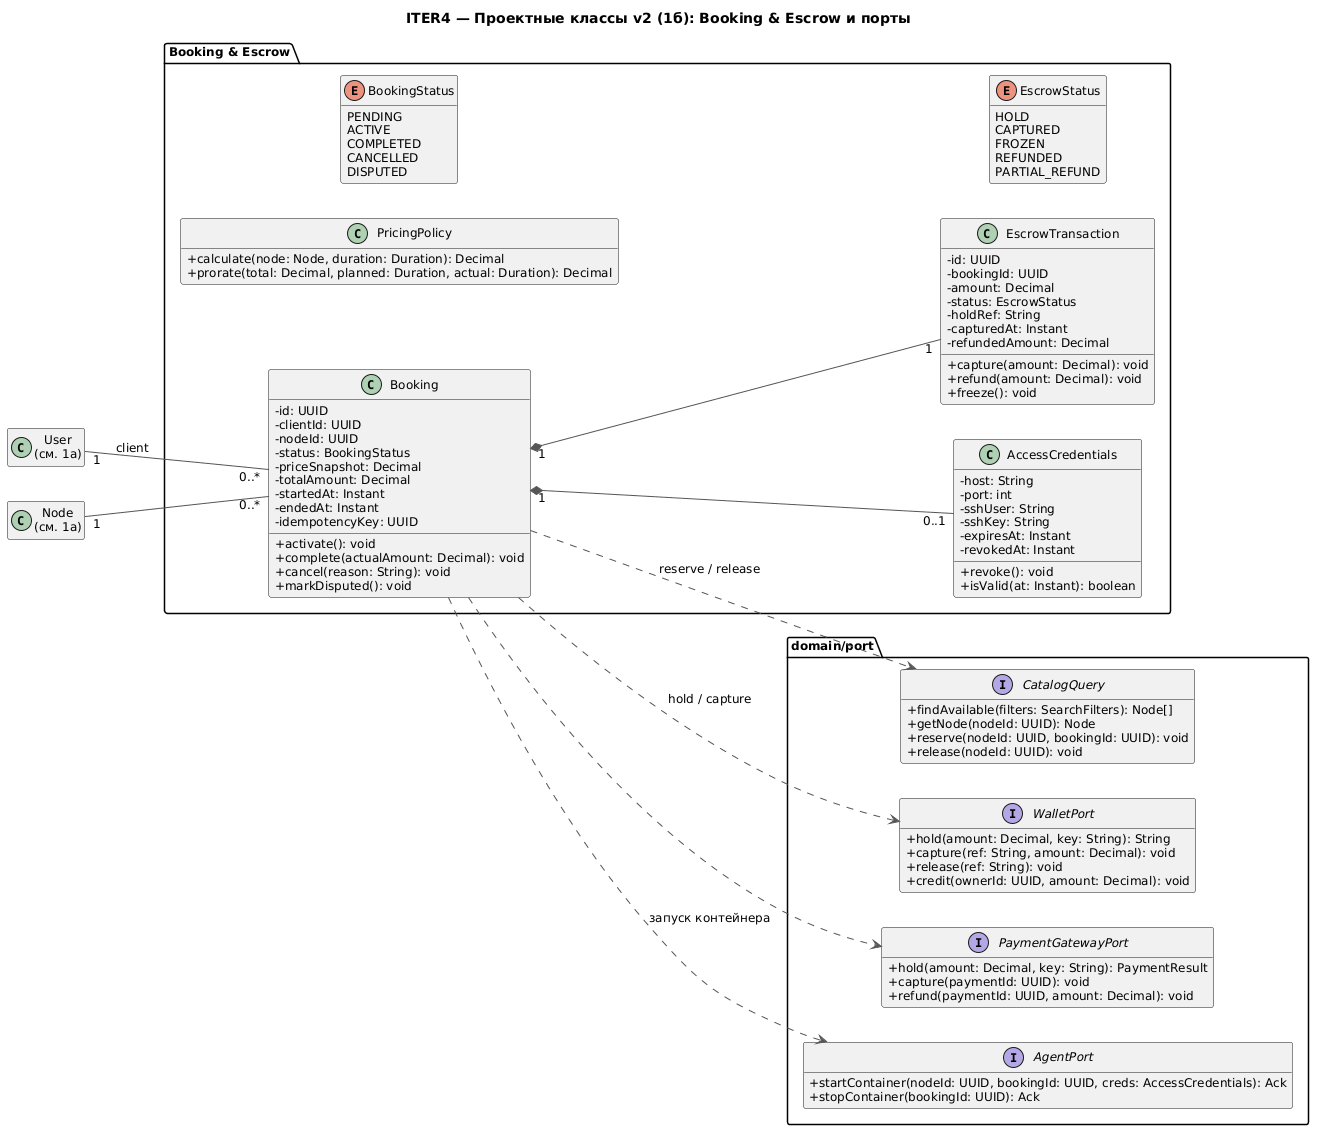

The diagram above was rendered by PlantUML. Its source (embedded in the PNG):
@startuml
title ITER4 — Проектные классы v2 (1б): Booking & Escrow и порты

skinparam shadowing false
skinparam classAttributeIconSize 0
skinparam defaultFontSize 12
skinparam ArrowColor #555555
left to right direction
hide empty members

class "User\n(см. 1а)" as UserP1
class "Node\n(см. 1а)" as NodeP1

package "Booking & Escrow" {
  class Booking {
    - id: UUID
    - clientId: UUID
    - nodeId: UUID
    - status: BookingStatus
    - priceSnapshot: Decimal
    - totalAmount: Decimal
    - startedAt: Instant
    - endedAt: Instant
    - idempotencyKey: UUID
    + activate(): void
    + complete(actualAmount: Decimal): void
    + cancel(reason: String): void
    + markDisputed(): void
  }
  class EscrowTransaction {
    - id: UUID
    - bookingId: UUID
    - amount: Decimal
    - status: EscrowStatus
    - holdRef: String
    - capturedAt: Instant
    - refundedAmount: Decimal
    + capture(amount: Decimal): void
    + refund(amount: Decimal): void
    + freeze(): void
  }
  class AccessCredentials {
    - host: String
    - port: int
    - sshUser: String
    - sshKey: String
    - expiresAt: Instant
    - revokedAt: Instant
    + revoke(): void
    + isValid(at: Instant): boolean
  }
  class PricingPolicy {
    + calculate(node: Node, duration: Duration): Decimal
    + prorate(total: Decimal, planned: Duration, actual: Duration): Decimal
  }
  enum BookingStatus {
    PENDING
    ACTIVE
    COMPLETED
    CANCELLED
    DISPUTED
  }
  enum EscrowStatus {
    HOLD
    CAPTURED
    FROZEN
    REFUNDED
    PARTIAL_REFUND
  }
}

package "domain/port" {
  interface "CatalogQuery" as CatalogQuery {
    + findAvailable(filters: SearchFilters): Node[]
    + getNode(nodeId: UUID): Node
    + reserve(nodeId: UUID, bookingId: UUID): void
    + release(nodeId: UUID): void
  }
  interface "WalletPort" as WalletPort {
    + hold(amount: Decimal, key: String): String
    + capture(ref: String, amount: Decimal): void
    + release(ref: String): void
    + credit(ownerId: UUID, amount: Decimal): void
  }
  interface "PaymentGatewayPort" as PaymentGatewayPort {
    + hold(amount: Decimal, key: String): PaymentResult
    + capture(paymentId: UUID): void
    + refund(paymentId: UUID, amount: Decimal): void
  }
  interface "AgentPort" as AgentPort {
    + startContainer(nodeId: UUID, bookingId: UUID, creds: AccessCredentials): Ack
    + stopContainer(bookingId: UUID): Ack
  }
}

UserP1 "1" -- "0..*" Booking : client
NodeP1 "1" -- "0..*" Booking
Booking "1" *-- "1" EscrowTransaction
Booking "1" *-- "0..1" AccessCredentials
Booking ..> CatalogQuery : reserve / release
Booking ..> WalletPort : hold / capture
Booking ..> PaymentGatewayPort
Booking ..> AgentPort : запуск контейнера

@enduml